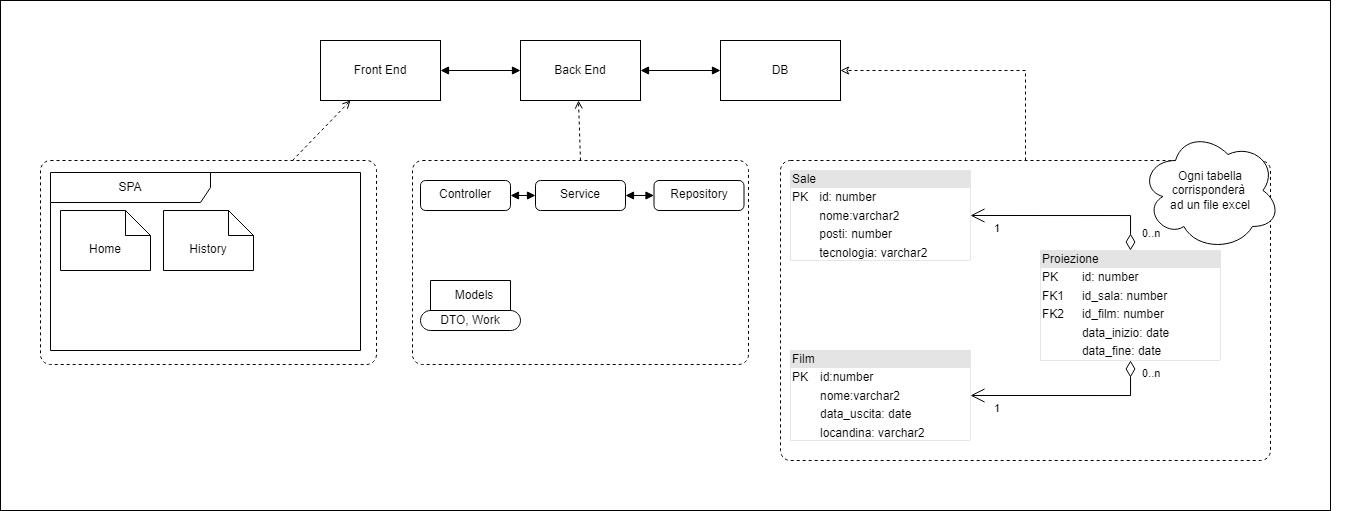

The diagram above was exported from draw.io. Its source (the exported page's mxGraphModel, read from the mxfile embedded in the PNG):
<mxGraphModel dx="1615" dy="374" grid="1" gridSize="10" guides="1" tooltips="1" connect="1" arrows="1" fold="1" page="1" pageScale="1" pageWidth="827" pageHeight="1169" background="none" math="0" shadow="0">
  <root>
    <mxCell id="0" />
    <mxCell id="1" parent="0" />
    <mxCell id="lj4LhO-g7mVmNRlAtfwd-6" value="" style="rounded=0;whiteSpace=wrap;html=1;gradientColor=none;fillStyle=solid;" vertex="1" parent="1">
      <mxGeometry x="-240" width="1330" height="510" as="geometry" />
    </mxCell>
    <mxCell id="CXxe0tFrrUafUb2g5Vjd-1" value="Front End" style="html=1;whiteSpace=wrap;" parent="1" vertex="1">
      <mxGeometry x="80" y="40" width="120" height="60" as="geometry" />
    </mxCell>
    <mxCell id="CXxe0tFrrUafUb2g5Vjd-2" value="Back End" style="html=1;whiteSpace=wrap;" parent="1" vertex="1">
      <mxGeometry x="280" y="40" width="120" height="60" as="geometry" />
    </mxCell>
    <mxCell id="CXxe0tFrrUafUb2g5Vjd-3" value="DB" style="html=1;whiteSpace=wrap;" parent="1" vertex="1">
      <mxGeometry x="480" y="40" width="120" height="60" as="geometry" />
    </mxCell>
    <mxCell id="CXxe0tFrrUafUb2g5Vjd-4" value="" style="endArrow=block;startArrow=block;endFill=1;startFill=1;html=1;rounded=0;entryX=0;entryY=0.5;entryDx=0;entryDy=0;exitX=1;exitY=0.5;exitDx=0;exitDy=0;" parent="1" source="CXxe0tFrrUafUb2g5Vjd-1" target="CXxe0tFrrUafUb2g5Vjd-2" edge="1">
      <mxGeometry width="160" relative="1" as="geometry">
        <mxPoint x="200" y="79.5" as="sourcePoint" />
        <mxPoint x="360" y="79.5" as="targetPoint" />
      </mxGeometry>
    </mxCell>
    <mxCell id="CXxe0tFrrUafUb2g5Vjd-6" value="" style="endArrow=block;startArrow=block;endFill=1;startFill=1;html=1;rounded=0;exitX=1;exitY=0.5;exitDx=0;exitDy=0;exitPerimeter=0;entryX=0;entryY=0.5;entryDx=0;entryDy=0;" parent="1" source="CXxe0tFrrUafUb2g5Vjd-2" target="CXxe0tFrrUafUb2g5Vjd-3" edge="1">
      <mxGeometry width="160" relative="1" as="geometry">
        <mxPoint x="330" y="130" as="sourcePoint" />
        <mxPoint x="490" y="130" as="targetPoint" />
      </mxGeometry>
    </mxCell>
    <mxCell id="CXxe0tFrrUafUb2g5Vjd-7" value="" style="html=1;verticalAlign=bottom;labelBackgroundColor=none;endArrow=open;endFill=0;dashed=1;rounded=0;entryX=0.25;entryY=1;entryDx=0;entryDy=0;exitX=0.75;exitY=0;exitDx=0;exitDy=0;" parent="1" source="CXxe0tFrrUafUb2g5Vjd-8" target="CXxe0tFrrUafUb2g5Vjd-1" edge="1">
      <mxGeometry width="160" relative="1" as="geometry">
        <mxPoint x="80" y="200" as="sourcePoint" />
        <mxPoint x="190" y="180" as="targetPoint" />
      </mxGeometry>
    </mxCell>
    <mxCell id="CXxe0tFrrUafUb2g5Vjd-8" value="" style="html=1;align=center;verticalAlign=top;rounded=1;absoluteArcSize=1;arcSize=20;dashed=1;whiteSpace=wrap;" parent="1" vertex="1">
      <mxGeometry x="-200" y="160" width="336" height="204" as="geometry" />
    </mxCell>
    <mxCell id="CXxe0tFrrUafUb2g5Vjd-10" value="" style="html=1;verticalAlign=bottom;labelBackgroundColor=none;endArrow=open;endFill=0;dashed=1;rounded=0;entryX=0.25;entryY=1;entryDx=0;entryDy=0;exitX=0.5;exitY=0;exitDx=0;exitDy=0;" parent="1" source="CXxe0tFrrUafUb2g5Vjd-9" edge="1">
      <mxGeometry width="160" relative="1" as="geometry">
        <mxPoint x="280" y="160" as="sourcePoint" />
        <mxPoint x="338" y="100" as="targetPoint" />
      </mxGeometry>
    </mxCell>
    <mxCell id="CXxe0tFrrUafUb2g5Vjd-26" value="" style="edgeStyle=orthogonalEdgeStyle;rounded=0;orthogonalLoop=1;jettySize=auto;html=1;entryX=1;entryY=0.5;entryDx=0;entryDy=0;dashed=1;endArrow=classic;endFill=0;" parent="1" source="CXxe0tFrrUafUb2g5Vjd-24" target="CXxe0tFrrUafUb2g5Vjd-3" edge="1">
      <mxGeometry relative="1" as="geometry">
        <mxPoint x="790" y="-40" as="targetPoint" />
      </mxGeometry>
    </mxCell>
    <mxCell id="CXxe0tFrrUafUb2g5Vjd-27" value="" style="group" parent="1" vertex="1" connectable="0">
      <mxGeometry x="172" y="160" width="336" height="204" as="geometry" />
    </mxCell>
    <mxCell id="CXxe0tFrrUafUb2g5Vjd-9" value="" style="html=1;align=center;verticalAlign=top;rounded=1;absoluteArcSize=1;arcSize=20;dashed=1;whiteSpace=wrap;" parent="CXxe0tFrrUafUb2g5Vjd-27" vertex="1">
      <mxGeometry width="336" height="204" as="geometry" />
    </mxCell>
    <mxCell id="CXxe0tFrrUafUb2g5Vjd-11" value="Controller" style="html=1;align=center;verticalAlign=top;rounded=1;absoluteArcSize=1;arcSize=10;dashed=0;whiteSpace=wrap;" parent="CXxe0tFrrUafUb2g5Vjd-27" vertex="1">
      <mxGeometry x="8" y="20" width="90" height="30" as="geometry" />
    </mxCell>
    <mxCell id="CXxe0tFrrUafUb2g5Vjd-12" value="Service" style="html=1;align=center;verticalAlign=top;rounded=1;absoluteArcSize=1;arcSize=10;dashed=0;whiteSpace=wrap;" parent="CXxe0tFrrUafUb2g5Vjd-27" vertex="1">
      <mxGeometry x="123" y="20" width="90" height="30" as="geometry" />
    </mxCell>
    <mxCell id="CXxe0tFrrUafUb2g5Vjd-13" value="Repository" style="html=1;align=center;verticalAlign=top;rounded=1;absoluteArcSize=1;arcSize=10;dashed=0;whiteSpace=wrap;" parent="CXxe0tFrrUafUb2g5Vjd-27" vertex="1">
      <mxGeometry x="241.5" y="20" width="90" height="30" as="geometry" />
    </mxCell>
    <mxCell id="CXxe0tFrrUafUb2g5Vjd-17" value="Models" style="shape=folder;align=center;verticalAlign=middle;fontStyle=0;tabWidth=100;tabHeight=30;tabPosition=left;html=1;boundedLbl=1;labelInHeader=1;rounded=1;absoluteArcSize=1;arcSize=10;whiteSpace=wrap;" parent="CXxe0tFrrUafUb2g5Vjd-27" vertex="1">
      <mxGeometry x="8" y="120" width="100" height="50" as="geometry" />
    </mxCell>
    <mxCell id="CXxe0tFrrUafUb2g5Vjd-20" value="DTO, Work" style="text;html=1;align=center;verticalAlign=middle;whiteSpace=wrap;rounded=0;" parent="CXxe0tFrrUafUb2g5Vjd-27" vertex="1">
      <mxGeometry x="8" y="140" width="100" height="40" as="geometry" />
    </mxCell>
    <mxCell id="CXxe0tFrrUafUb2g5Vjd-18" value="" style="endArrow=block;startArrow=block;endFill=1;startFill=1;html=1;rounded=0;entryX=0;entryY=0.5;entryDx=0;entryDy=0;exitX=1;exitY=0.5;exitDx=0;exitDy=0;" parent="CXxe0tFrrUafUb2g5Vjd-27" source="CXxe0tFrrUafUb2g5Vjd-11" target="CXxe0tFrrUafUb2g5Vjd-12" edge="1">
      <mxGeometry width="160" relative="1" as="geometry">
        <mxPoint x="38" y="-80" as="sourcePoint" />
        <mxPoint x="118" y="-80" as="targetPoint" />
      </mxGeometry>
    </mxCell>
    <mxCell id="CXxe0tFrrUafUb2g5Vjd-19" value="" style="endArrow=block;startArrow=block;endFill=1;startFill=1;html=1;rounded=0;entryX=0;entryY=0.5;entryDx=0;entryDy=0;exitX=1;exitY=0.5;exitDx=0;exitDy=0;" parent="CXxe0tFrrUafUb2g5Vjd-27" source="CXxe0tFrrUafUb2g5Vjd-12" target="CXxe0tFrrUafUb2g5Vjd-13" edge="1">
      <mxGeometry width="160" relative="1" as="geometry">
        <mxPoint x="168" y="90" as="sourcePoint" />
        <mxPoint x="248" y="90" as="targetPoint" />
      </mxGeometry>
    </mxCell>
    <mxCell id="CXxe0tFrrUafUb2g5Vjd-43" value="" style="group;strokeColor=none;" parent="1" vertex="1" connectable="0">
      <mxGeometry x="540" y="160" width="580" height="300" as="geometry" />
    </mxCell>
    <mxCell id="CXxe0tFrrUafUb2g5Vjd-24" value="" style="html=1;align=center;verticalAlign=top;rounded=1;absoluteArcSize=1;arcSize=20;dashed=1;whiteSpace=wrap;" parent="CXxe0tFrrUafUb2g5Vjd-43" vertex="1">
      <mxGeometry width="490" height="300" as="geometry" />
    </mxCell>
    <mxCell id="CXxe0tFrrUafUb2g5Vjd-29" value="&lt;div style=&quot;box-sizing:border-box;width:100%;background:#e4e4e4;padding:2px;&quot;&gt;Sale&lt;/div&gt;&lt;table style=&quot;width:100%;font-size:1em;&quot; cellpadding=&quot;2&quot; cellspacing=&quot;0&quot;&gt;&lt;tbody&gt;&lt;tr&gt;&lt;td&gt;PK&lt;/td&gt;&lt;td&gt;id: number&lt;/td&gt;&lt;/tr&gt;&lt;tr&gt;&lt;td&gt;&lt;br&gt;&lt;/td&gt;&lt;td&gt;nome:varchar2&lt;/td&gt;&lt;/tr&gt;&lt;tr&gt;&lt;td&gt;&lt;/td&gt;&lt;td&gt;posti: number&lt;br&gt;&lt;/td&gt;&lt;/tr&gt;&lt;tr&gt;&lt;td&gt;&lt;br&gt;&lt;/td&gt;&lt;td&gt;tecnologia: varchar2&lt;/td&gt;&lt;/tr&gt;&lt;/tbody&gt;&lt;/table&gt;" style="verticalAlign=top;align=left;overflow=fill;html=1;whiteSpace=wrap;strokeColor=default;strokeWidth=0;" parent="CXxe0tFrrUafUb2g5Vjd-43" vertex="1">
      <mxGeometry x="10" y="10" width="180" height="90" as="geometry" />
    </mxCell>
    <mxCell id="CXxe0tFrrUafUb2g5Vjd-30" value="&lt;div style=&quot;box-sizing:border-box;width:100%;background:#e4e4e4;padding:2px;&quot;&gt;Film&lt;/div&gt;&lt;table style=&quot;width:100%;font-size:1em;&quot; cellpadding=&quot;2&quot; cellspacing=&quot;0&quot;&gt;&lt;tbody&gt;&lt;tr&gt;&lt;td&gt;PK&lt;/td&gt;&lt;td&gt;id:number&lt;/td&gt;&lt;/tr&gt;&lt;tr&gt;&lt;td&gt;&lt;br&gt;&lt;/td&gt;&lt;td&gt;nome:varchar2&lt;/td&gt;&lt;/tr&gt;&lt;tr&gt;&lt;td&gt;&lt;/td&gt;&lt;td&gt;data_uscita: date&lt;/td&gt;&lt;/tr&gt;&lt;tr&gt;&lt;td&gt;&lt;br&gt;&lt;/td&gt;&lt;td&gt;locandina: varchar2&lt;br&gt;&lt;/td&gt;&lt;/tr&gt;&lt;/tbody&gt;&lt;/table&gt;" style="verticalAlign=top;align=left;overflow=fill;html=1;whiteSpace=wrap;strokeWidth=0;" parent="CXxe0tFrrUafUb2g5Vjd-43" vertex="1">
      <mxGeometry x="10" y="190" width="180" height="90" as="geometry" />
    </mxCell>
    <mxCell id="CXxe0tFrrUafUb2g5Vjd-31" value="&lt;div style=&quot;box-sizing:border-box;width:100%;background:#e4e4e4;padding:2px;&quot;&gt;Proiezione&lt;/div&gt;&lt;table align=&quot;left&quot; style=&quot;width:100%;font-size:1em;&quot; cellpadding=&quot;2&quot; cellspacing=&quot;0&quot;&gt;&lt;tbody&gt;&lt;tr&gt;&lt;td&gt;PK&lt;/td&gt;&lt;td&gt;id: number&lt;/td&gt;&lt;/tr&gt;&lt;tr&gt;&lt;td&gt;FK1&lt;/td&gt;&lt;td&gt;id_sala: number&lt;/td&gt;&lt;/tr&gt;&lt;tr&gt;&lt;td&gt;FK2&lt;br&gt;&lt;/td&gt;&lt;td&gt;id_film: number&lt;br&gt;&lt;/td&gt;&lt;/tr&gt;&lt;tr&gt;&lt;td&gt;&lt;br&gt;&lt;/td&gt;&lt;td&gt;data_inizio: date&lt;br&gt;&lt;/td&gt;&lt;/tr&gt;&lt;tr&gt;&lt;td&gt;&lt;br&gt;&lt;/td&gt;&lt;td&gt;data_fine: date&lt;/td&gt;&lt;/tr&gt;&lt;/tbody&gt;&lt;/table&gt;" style="verticalAlign=top;align=left;overflow=fill;html=1;whiteSpace=wrap;strokeWidth=0;" parent="CXxe0tFrrUafUb2g5Vjd-43" vertex="1">
      <mxGeometry x="260" y="90" width="180" height="110" as="geometry" />
    </mxCell>
    <mxCell id="CXxe0tFrrUafUb2g5Vjd-37" value="" style="endArrow=open;html=1;endSize=12;startArrow=diamondThin;startSize=14;startFill=0;edgeStyle=orthogonalEdgeStyle;rounded=0;entryX=1;entryY=0.5;entryDx=0;entryDy=0;exitX=0.5;exitY=0;exitDx=0;exitDy=0;" parent="CXxe0tFrrUafUb2g5Vjd-43" source="CXxe0tFrrUafUb2g5Vjd-31" target="CXxe0tFrrUafUb2g5Vjd-29" edge="1">
      <mxGeometry relative="1" as="geometry">
        <mxPoint x="140" y="130" as="sourcePoint" />
        <mxPoint x="300" y="130" as="targetPoint" />
      </mxGeometry>
    </mxCell>
    <mxCell id="CXxe0tFrrUafUb2g5Vjd-38" value="0..n" style="edgeLabel;resizable=0;html=1;align=left;verticalAlign=top;" parent="CXxe0tFrrUafUb2g5Vjd-37" connectable="0" vertex="1">
      <mxGeometry x="-1" relative="1" as="geometry">
        <mxPoint x="10" y="-30" as="offset" />
      </mxGeometry>
    </mxCell>
    <mxCell id="CXxe0tFrrUafUb2g5Vjd-39" value="1" style="edgeLabel;resizable=0;html=1;align=right;verticalAlign=top;" parent="CXxe0tFrrUafUb2g5Vjd-37" connectable="0" vertex="1">
      <mxGeometry x="1" relative="1" as="geometry">
        <mxPoint x="30" as="offset" />
      </mxGeometry>
    </mxCell>
    <mxCell id="CXxe0tFrrUafUb2g5Vjd-40" value="" style="endArrow=open;html=1;endSize=12;startArrow=diamondThin;startSize=14;startFill=0;edgeStyle=orthogonalEdgeStyle;rounded=0;entryX=1;entryY=0.5;entryDx=0;entryDy=0;exitX=0.5;exitY=1;exitDx=0;exitDy=0;" parent="CXxe0tFrrUafUb2g5Vjd-43" source="CXxe0tFrrUafUb2g5Vjd-31" target="CXxe0tFrrUafUb2g5Vjd-30" edge="1">
      <mxGeometry relative="1" as="geometry">
        <mxPoint x="380" y="265" as="sourcePoint" />
        <mxPoint x="220" y="220" as="targetPoint" />
      </mxGeometry>
    </mxCell>
    <mxCell id="CXxe0tFrrUafUb2g5Vjd-41" value="0..n" style="edgeLabel;resizable=0;html=1;align=left;verticalAlign=top;" parent="CXxe0tFrrUafUb2g5Vjd-40" connectable="0" vertex="1">
      <mxGeometry x="-1" relative="1" as="geometry">
        <mxPoint x="10" as="offset" />
      </mxGeometry>
    </mxCell>
    <mxCell id="CXxe0tFrrUafUb2g5Vjd-42" value="1" style="edgeLabel;resizable=0;html=1;align=right;verticalAlign=top;" parent="CXxe0tFrrUafUb2g5Vjd-40" connectable="0" vertex="1">
      <mxGeometry x="1" relative="1" as="geometry">
        <mxPoint x="30" as="offset" />
      </mxGeometry>
    </mxCell>
    <mxCell id="lj4LhO-g7mVmNRlAtfwd-4" value="Ogni tabella corrisponderà&amp;nbsp;&lt;div&gt;ad un file excel&lt;/div&gt;" style="ellipse;shape=cloud;whiteSpace=wrap;html=1;align=center;" vertex="1" parent="CXxe0tFrrUafUb2g5Vjd-43">
      <mxGeometry x="360" y="-30" width="140" height="120" as="geometry" />
    </mxCell>
    <mxCell id="lj4LhO-g7mVmNRlAtfwd-1" value="SPA" style="shape=umlFrame;whiteSpace=wrap;html=1;pointerEvents=0;recursiveResize=0;container=1;collapsible=0;width=160;" vertex="1" parent="1">
      <mxGeometry x="-190" y="172" width="310" height="178" as="geometry" />
    </mxCell>
    <mxCell id="lj4LhO-g7mVmNRlAtfwd-3" value="History" style="shape=note2;boundedLbl=1;whiteSpace=wrap;html=1;size=25;verticalAlign=top;align=center;" vertex="1" parent="lj4LhO-g7mVmNRlAtfwd-1">
      <mxGeometry x="113" y="38" width="90" height="60" as="geometry" />
    </mxCell>
    <mxCell id="lj4LhO-g7mVmNRlAtfwd-2" value="Home" style="shape=note2;boundedLbl=1;whiteSpace=wrap;html=1;size=25;verticalAlign=top;align=center;" vertex="1" parent="1">
      <mxGeometry x="-180" y="210" width="90" height="60" as="geometry" />
    </mxCell>
  </root>
</mxGraphModel>